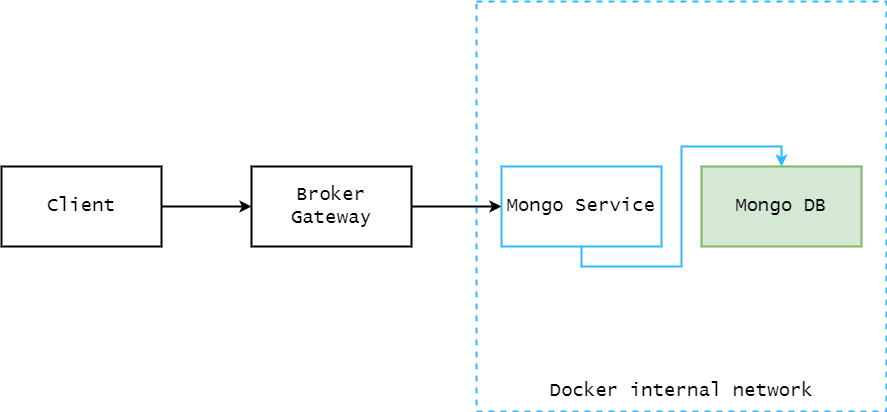

The diagram above was exported from draw.io. Its source (the exported page's mxGraphModel, read from the mxfile embedded in the PNG):
<mxGraphModel dx="2062" dy="1132" grid="1" gridSize="10" guides="1" tooltips="1" connect="1" arrows="1" fold="1" page="1" pageScale="1" pageWidth="827" pageHeight="1169" background="#ffffff" math="0" shadow="0">
  <root>
    <mxCell id="0" />
    <mxCell id="1" parent="0" />
    <mxCell id="A96Z6-IqbfX6IRVw5m6a-10" value="" style="whiteSpace=wrap;html=1;aspect=fixed;fontFamily=Lucida Console;fontSize=19;strokeColor=#2EB9FF;strokeWidth=2;dashed=1;" vertex="1" parent="1">
      <mxGeometry x="525" y="405" width="410" height="410" as="geometry" />
    </mxCell>
    <mxCell id="A96Z6-IqbfX6IRVw5m6a-5" style="edgeStyle=orthogonalEdgeStyle;rounded=0;orthogonalLoop=1;jettySize=auto;html=1;entryX=0;entryY=0.5;entryDx=0;entryDy=0;fontFamily=Lucida Console;fontSize=19;strokeWidth=2;" edge="1" parent="1" source="A96Z6-IqbfX6IRVw5m6a-1" target="A96Z6-IqbfX6IRVw5m6a-4">
      <mxGeometry relative="1" as="geometry" />
    </mxCell>
    <mxCell id="A96Z6-IqbfX6IRVw5m6a-1" value="&lt;font style=&quot;font-size: 19px;&quot; face=&quot;Lucida Console&quot;&gt;Client&lt;/font&gt;" style="rounded=0;whiteSpace=wrap;html=1;strokeWidth=2;" vertex="1" parent="1">
      <mxGeometry x="50" y="570" width="160" height="80" as="geometry" />
    </mxCell>
    <mxCell id="A96Z6-IqbfX6IRVw5m6a-11" style="edgeStyle=orthogonalEdgeStyle;rounded=0;orthogonalLoop=1;jettySize=auto;html=1;fontFamily=Lucida Console;fontSize=19;strokeWidth=2;" edge="1" parent="1" source="A96Z6-IqbfX6IRVw5m6a-4" target="A96Z6-IqbfX6IRVw5m6a-8">
      <mxGeometry relative="1" as="geometry" />
    </mxCell>
    <mxCell id="A96Z6-IqbfX6IRVw5m6a-4" value="&lt;font face=&quot;Lucida Console&quot;&gt;&lt;span style=&quot;font-size: 19px;&quot;&gt;Broker Gateway&lt;/span&gt;&lt;/font&gt;" style="rounded=0;whiteSpace=wrap;html=1;strokeWidth=2;" vertex="1" parent="1">
      <mxGeometry x="300" y="570" width="160" height="80" as="geometry" />
    </mxCell>
    <mxCell id="A96Z6-IqbfX6IRVw5m6a-7" value="&lt;span style=&quot;font-family: &amp;quot;Lucida Console&amp;quot;; font-size: 19px;&quot;&gt;Mongo DB&lt;/span&gt;" style="rounded=0;whiteSpace=wrap;html=1;strokeWidth=2;fillColor=#d5e8d4;strokeColor=#82b366;" vertex="1" parent="1">
      <mxGeometry x="750" y="570" width="160" height="80" as="geometry" />
    </mxCell>
    <mxCell id="A96Z6-IqbfX6IRVw5m6a-12" style="edgeStyle=orthogonalEdgeStyle;rounded=0;orthogonalLoop=1;jettySize=auto;html=1;exitX=0.5;exitY=1;exitDx=0;exitDy=0;entryX=0.5;entryY=0;entryDx=0;entryDy=0;fontFamily=Lucida Console;fontSize=19;strokeWidth=2;strokeColor=#2EB9FF;" edge="1" parent="1" source="A96Z6-IqbfX6IRVw5m6a-8" target="A96Z6-IqbfX6IRVw5m6a-7">
      <mxGeometry relative="1" as="geometry" />
    </mxCell>
    <mxCell id="A96Z6-IqbfX6IRVw5m6a-8" value="&lt;span style=&quot;font-family: &amp;quot;Lucida Console&amp;quot;; font-size: 19px;&quot;&gt;Mongo Service&lt;/span&gt;" style="rounded=0;whiteSpace=wrap;html=1;strokeWidth=2;strokeColor=#2EB9FF;" vertex="1" parent="1">
      <mxGeometry x="550" y="570" width="160" height="80" as="geometry" />
    </mxCell>
    <mxCell id="A96Z6-IqbfX6IRVw5m6a-17" value="Docker internal network&lt;br&gt;" style="text;html=1;align=center;verticalAlign=middle;resizable=0;points=[];autosize=1;strokeColor=none;fillColor=none;fontSize=19;fontFamily=Lucida Console;" vertex="1" parent="1">
      <mxGeometry x="590" y="780" width="280" height="30" as="geometry" />
    </mxCell>
  </root>
</mxGraphModel>